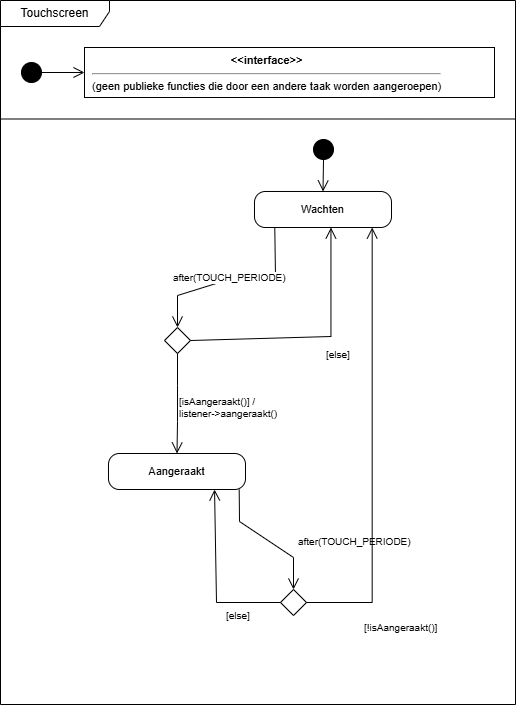

The diagram above was exported from draw.io. Its source (the exported page's mxGraphModel, read from the mxfile embedded in the PNG):
<mxGraphModel dx="434" dy="233" grid="1" gridSize="10" guides="1" tooltips="1" connect="1" arrows="1" fold="1" page="0" pageScale="1" pageWidth="827" pageHeight="1169" math="0" shadow="0">
  <root>
    <mxCell id="0" />
    <mxCell id="1" parent="0" />
    <mxCell id="cyd3fr" parent="1" style="shape=umlFrame;whiteSpace=wrap;html=1;width=109;height=26;" value="Touchscreen" vertex="1">
      <mxGeometry height="704" width="515" x="4" y="4" as="geometry" />
    </mxCell>
    <mxCell id="cyd3sep" parent="1" style="line;strokeWidth=1;html=1;" value="" vertex="1">
      <mxGeometry height="1" width="515" x="4" y="122" as="geometry" />
    </mxCell>
    <mxCell id="cyd3a0" parent="1" style="ellipse;fillColor=#000000;strokeColor=#000000;" value="" vertex="1">
      <mxGeometry height="20" width="20" x="25" y="66" as="geometry" />
    </mxCell>
    <mxCell id="cyd3a1" parent="1" style="rounded=0;whiteSpace=wrap;html=1;align=left;verticalAlign=top;spacingLeft=6;fontSize=11;" value="&lt;div style='text-align:center'&gt;&lt;b&gt;&amp;lt;&amp;lt;interface&amp;gt;&amp;gt;&lt;/b&gt;&lt;/div&gt;&lt;hr&gt;(geen publieke functies die door een andere taak worden aangeroepen)" vertex="1">
      <mxGeometry height="50" width="410" x="88" y="51" as="geometry" />
    </mxCell>
    <mxCell id="cyd3e2" edge="1" parent="1" source="cyd3a0" style="endArrow=open;endSize=9;html=1;rounded=0;" target="cyd3a1">
      <mxGeometry relative="1" as="geometry" />
    </mxCell>
    <mxCell id="cyd3b3" parent="1" style="ellipse;fillColor=#000000;strokeColor=#000000;" value="" vertex="1">
      <mxGeometry height="20" width="20" x="317" y="143" as="geometry" />
    </mxCell>
    <mxCell id="cyd3b4" parent="1" style="rounded=1;whiteSpace=wrap;html=1;fontSize=11;arcSize=30;" value="Wachten" vertex="1">
      <mxGeometry height="36" width="137" x="258" y="195" as="geometry" />
    </mxCell>
    <mxCell id="cyd3b5" parent="1" style="rounded=1;whiteSpace=wrap;html=1;fontSize=11;arcSize=30;" value="Aangeraakt" vertex="1">
      <mxGeometry height="36" width="137" x="112" y="457" as="geometry" />
    </mxCell>
    <mxCell id="cyd3b6" parent="1" style="rhombus;whiteSpace=wrap;html=1;" value="" vertex="1">
      <mxGeometry height="26" width="26" x="168" y="331" as="geometry" />
    </mxCell>
    <mxCell id="cyd3b7" parent="1" style="rhombus;whiteSpace=wrap;html=1;" value="" vertex="1">
      <mxGeometry height="26" width="26" x="284" y="593" as="geometry" />
    </mxCell>
    <mxCell id="cyd3e8" edge="1" parent="1" source="cyd3b3" style="endArrow=open;endSize=9;html=1;rounded=0;fontSize=10;align=left;labelBackgroundColor=#ffffff;exitX=0.500;exitY=1.000;exitDx=0;exitDy=0;entryX=0.500;entryY=0.000;entryDx=0;entryDy=0;" target="cyd3b4" value="">
      <mxGeometry relative="1" as="geometry" />
    </mxCell>
    <mxCell id="cyd3e9" edge="1" parent="1" source="cyd3b4" style="endArrow=open;endSize=9;html=1;rounded=0;fontSize=10;align=left;labelBackgroundColor=#ffffff;exitX=0.148;exitY=1.000;exitDx=0;exitDy=0;entryX=0.500;entryY=0.000;entryDx=0;entryDy=0;" target="cyd3b6" value="after(TOUCH_PERIODE)">
      <mxGeometry relative="1" as="geometry">
        <mxPoint x="-63" as="offset" />
        <Array as="points">
          <mxPoint x="279" y="281" />
          <mxPoint x="239" y="281" />
          <mxPoint x="181" y="299" />
        </Array>
      </mxGeometry>
    </mxCell>
    <mxCell id="cyd3e10" edge="1" parent="1" source="cyd3b6" style="endArrow=open;endSize=9;html=1;rounded=0;fontSize=10;align=left;labelBackgroundColor=#ffffff;exitX=0.500;exitY=1.000;exitDx=0;exitDy=0;entryX=0.500;entryY=0.000;entryDx=0;entryDy=0;" target="cyd3b5" value="[isAangeraakt()] /&#10;listener-&gt;aangeraakt()">
      <mxGeometry relative="1" as="geometry">
        <mxPoint y="4" as="offset" />
        <Array as="points">
          <mxPoint x="181" y="389" />
          <mxPoint x="181" y="425" />
        </Array>
      </mxGeometry>
    </mxCell>
    <mxCell id="cyd3e11" edge="1" parent="1" source="cyd3b6" style="endArrow=open;endSize=9;html=1;rounded=0;fontSize=10;align=left;labelBackgroundColor=#ffffff;exitX=1.000;exitY=0.500;exitDx=0;exitDy=0;entryX=0.558;entryY=1.000;entryDx=0;entryDy=0;" target="cyd3b4" value="[else]">
      <mxGeometry relative="1" as="geometry">
        <mxPoint x="9" y="18" as="offset" />
        <Array as="points">
          <mxPoint x="334.45" y="340" />
        </Array>
      </mxGeometry>
    </mxCell>
    <mxCell id="cyd3e12" edge="1" parent="1" source="cyd3b5" style="endArrow=open;endSize=9;html=1;rounded=0;fontSize=10;align=left;labelBackgroundColor=#ffffff;exitX=0.954;exitY=1.000;exitDx=0;exitDy=0;entryX=0.500;entryY=0.000;entryDx=0;entryDy=0;" target="cyd3b7" value="after(TOUCH_PERIODE)">
      <mxGeometry relative="1" as="geometry">
        <mxPoint x="30" y="2" as="offset" />
        <Array as="points">
          <mxPoint x="243" y="525" />
          <mxPoint x="297" y="561" />
        </Array>
      </mxGeometry>
    </mxCell>
    <mxCell id="cyd3e13" edge="1" parent="1" source="cyd3b7" style="endArrow=open;endSize=9;html=1;rounded=0;fontSize=10;align=left;labelBackgroundColor=#ffffff;exitX=1.000;exitY=0.500;exitDx=0;exitDy=0;entryX=0.859;entryY=1.000;entryDx=0;entryDy=0;" target="cyd3b4" value="[!isAangeraakt()]">
      <mxGeometry relative="1" x="-0.0448" as="geometry">
        <mxPoint x="-10" y="169" as="offset" />
        <Array as="points">
          <mxPoint x="375.68" y="606" />
        </Array>
      </mxGeometry>
    </mxCell>
    <mxCell id="cyd3e14" edge="1" parent="1" source="cyd3b7" style="endArrow=open;endSize=9;html=1;rounded=0;fontSize=10;align=left;labelBackgroundColor=#ffffff;exitX=0.000;exitY=0.500;exitDx=0;exitDy=0;entryX=0.774;entryY=1.000;entryDx=0;entryDy=0;" target="cyd3b5" value="[else]">
      <mxGeometry relative="1" as="geometry">
        <mxPoint x="8" y="38" as="offset" />
        <Array as="points">
          <mxPoint x="220" y="606" />
        </Array>
      </mxGeometry>
    </mxCell>
  </root>
</mxGraphModel>